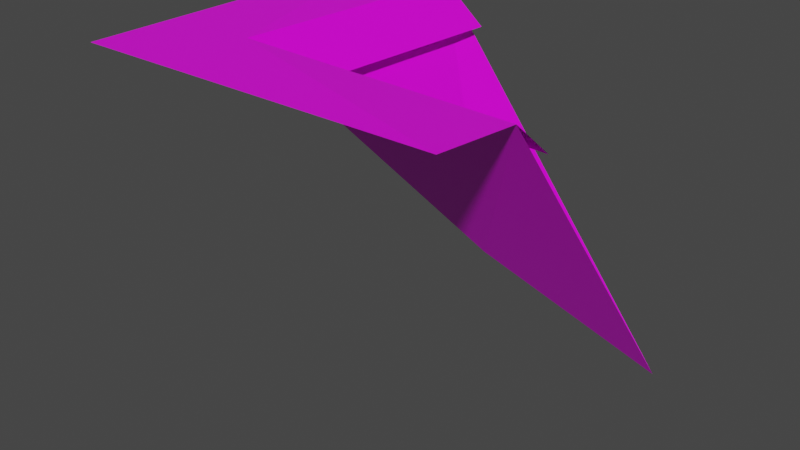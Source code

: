# Source: laderaEsqC1.blend  (saved by Blender 2.91.10; exported with 4.5.12 LTS)
import bpy
from mathutils import Matrix  # noqa: F401  (used for matrix-valued properties, if any)

bpy.ops.wm.read_factory_settings(use_empty=True)
scene = bpy.context.scene
scene.name = 'Scene'

# ---- collections
col_collection = bpy.data.collections.new('Collection'); scene.collection.children.link(col_collection)

# ---- images (referenced by path relative to the original .blend; pixels are not part of the script)
import os
ASSET_DIR = os.environ.get("B2B_ASSET_DIR", "")  # directory of the original .blend (textures are referenced by path, not embedded)
HERE = os.path.dirname(os.path.abspath(__file__))  # packed textures are extracted next to this script under _unpacked/

def load_image(name, relpath, width, height, colorspace="sRGB"):
    """Load a texture the original file referenced (path relative to the .blend, or extracted next to this script)."""
    p = next((c for c in (os.path.join(HERE, relpath), os.path.join(ASSET_DIR, relpath)) if relpath and os.path.exists(c)), "")
    if p:
        img = bpy.data.images.load(p, check_existing=True)
        img.name = name
    else:  # same state as the original file: an image datablock whose file is absent (Cycles renders it pink)
        img = bpy.data.images.new(name, width, height)
        img.source = "FILE"
        img.filepath = "//" + (relpath or name)
    img.colorspace_settings.name = colorspace
    return img
img_tileset_png = load_image('Tileset.png', 'Tileset.png', 1024, 1024, 'sRGB')

# ---- materials (node trees are filled in below, after node groups)
mat_material = bpy.data.materials.new('Material')
mat_material.alpha_threshold = 0.0
mat_material.use_transparent_shadow = False
mat_material.line_color = (0.0, 0.0, 0.0, 1.0)

# ---- material node trees
mat_material.use_nodes = True; mat_material.node_tree.nodes.clear()
_N = mat_material.node_tree.nodes; _L = mat_material.node_tree.links
n0 = _N.new('ShaderNodeOutputMaterial'); n0.name = 'Material Output'; n0.location = (300, 300)
n1 = _N.new('ShaderNodeBsdfPrincipled'); n1.name = 'Principled BSDF'; n1.location = (10, 300)
n1.distribution = 'GGX'
n1.subsurface_method = 'BURLEY'
n1.inputs[2].default_value = 0.4
n1.inputs[3].default_value = 1.45
n1.inputs[27].default_value = (0.0, 0.0, 0.0, 1.0)
n1.inputs[28].default_value = 1.0
n2 = _N.new('ShaderNodeTexImage'); n2.name = 'Image Texture'; n2.location = (-356, 211)
n2.image = img_tileset_png
_L.new(n1.outputs[0], n0.inputs[0])
_L.new(n2.outputs[0], n1.inputs[0])
n0.is_active_output = True

# ---- world
world_world = bpy.data.worlds.new('World'); scene.world = world_world
world_world.use_nodes = True; world_world.node_tree.nodes.clear()
_N = world_world.node_tree.nodes; _L = world_world.node_tree.links
n0 = _N.new('ShaderNodeOutputWorld'); n0.name = 'World Output'; n0.location = (300, 300)
n1 = _N.new('ShaderNodeBackground'); n1.name = 'Background'; n1.location = (10, 300)
n1.inputs[0].default_value = (0.05088, 0.05088, 0.05088, 1.0)
_L.new(n1.outputs[0], n0.inputs[0])
n0.is_active_output = True
world_world.color = (0.05088, 0.05088, 0.05088)
world_world.use_sun_shadow = False
world_world.sun_shadow_jitter_overblur = 0.0

# ---- meshes
me_cube = bpy.data.meshes.new('Cube')
me_cube.from_pydata([(-0.5, 0.5, 1.0), (0.5, 0.5, 5.96e-08), (-0.5, -0.5, 1.0), (0.5, -0.5, 1.0), (-0.25, 0.5, 0.98), (0.5, -0.25, 0.98), (-0.25, -0.25, 1.0), (0.5, -0.125, 0.875), (-0.125, -0.125, 0.8951), (-0.125, 0.5, 0.875), (0.1527, 0.1574, 0.4107), (0.5, 0.125, 0.49), (0.125, 0.5, 0.49)], [], [(5, 6, 3), (4, 0, 6), (4, 10, 12), (5, 7, 8), (4, 8, 9), (10, 11, 1), (10, 1, 12), (5, 10, 6), (10, 4, 6), (10, 5, 11), (8, 6, 5), (8, 4, 6), (6, 0, 2), (3, 6, 2)])
_uv = me_cube.uv_layers.new(name='UVMap')
_uv.uv.foreach_set('vector', [0.985, 0.02704, 0.9957, 0.027, 0.985, 0.03097, 0.9957, 0.01594, 0.9997, 0.01594, 0.9957, 0.027, 0.9846, 0.01531, 0.9898, 0.007816, 0.9846, 0.007816, 0.9378, 0.03103, 0.9378, 0.02638, 0.9469, 0.02638, 0.9528, 0.03103, 0.9457, 0.02638, 0.9528, 0.02638, 0.9898, 0.007816, 0.9846, 0.007816, 0.9846, 0.0003125, 0.9898, 0.007816, 0.9846, 0.0003125, 0.9846, 0.007816, 0.9846, 0.01531, 0.9898, 0.007816, 0.9953, 0.01531, 0.9898, 0.007816, 0.9846, 0.01531, 0.9953, 0.01531, 0.9898, 0.007816, 0.9846, 0.01531, 0.9846, 0.007816, 0.9469, 0.02638, 0.9501, 0.03103, 0.9378, 0.03103, 0.9457, 0.02638, 0.9528, 0.03103, 0.9425, 0.03103, 0.9957, 0.027, 0.9997, 0.01594, 0.9997, 0.03092, 0.985, 0.03097, 0.9957, 0.027, 0.9997, 0.03092])
me_cube.materials.append(mat_material)
me_cube.use_remesh_preserve_volume = False
me_cube.use_remesh_preserve_attributes = False
me_cube.use_mirror_vertex_groups = False
me_cube.update()

# ---- objects
ob_cube = bpy.data.objects.new('Cube', me_cube)

# ---- transforms, parenting, visibility, modifiers, constraints
ob_cube.location = (0.0, 0.0, 0.0)
ob_cube.lock_rotations_4d = False
ob_cube.empty_display_type = 'ARROWS'
ob_cube.lineart.crease_threshold = 0.0

# ---- collection membership
col_collection.objects.link(ob_cube)

# ---- scene / render settings (as saved in the file)
scene.frame_start = 1; scene.frame_end = 250; scene.frame_set(1)
scene.render.engine = 'BLENDER_EEVEE_NEXT'
scene.cycles.use_denoising = False
scene.cycles.samples = 128
scene.cycles.sampling_pattern = 'TABULATED_SOBOL'
scene.cycles.use_adaptive_sampling = False
scene.cycles.use_light_tree = False
scene.view_settings.view_transform = 'Filmic'
bpy.context.view_layer.update()

# ---- added for rendering (the .blend has no active camera and no usable light): camera, sun
cam_auto = bpy.data.cameras.new('AutoCamera')
cam_auto.lens = 50.0
cam_auto.sensor_width = 36.0
cam_auto.clip_end = 1000.0
ob_auto_camera = bpy.data.objects.new('AutoCamera', cam_auto)
scene.collection.objects.link(ob_auto_camera)
ob_auto_camera.location = (1.60259, -1.9231, 1.78211)
ob_auto_camera.rotation_euler = (1.09748, -7.21219e-08, 0.694738)
scene.camera = ob_auto_camera
light_auto_sun = bpy.data.lights.new('AutoSun', 'SUN')
light_auto_sun.energy = 3.0
light_auto_sun.angle = 0.0523599
ob_auto_sun = bpy.data.objects.new('AutoSun', light_auto_sun)
scene.collection.objects.link(ob_auto_sun)
ob_auto_sun.rotation_euler = (0.872665, 0.174533, 0.523599)
bpy.context.view_layer.update()
